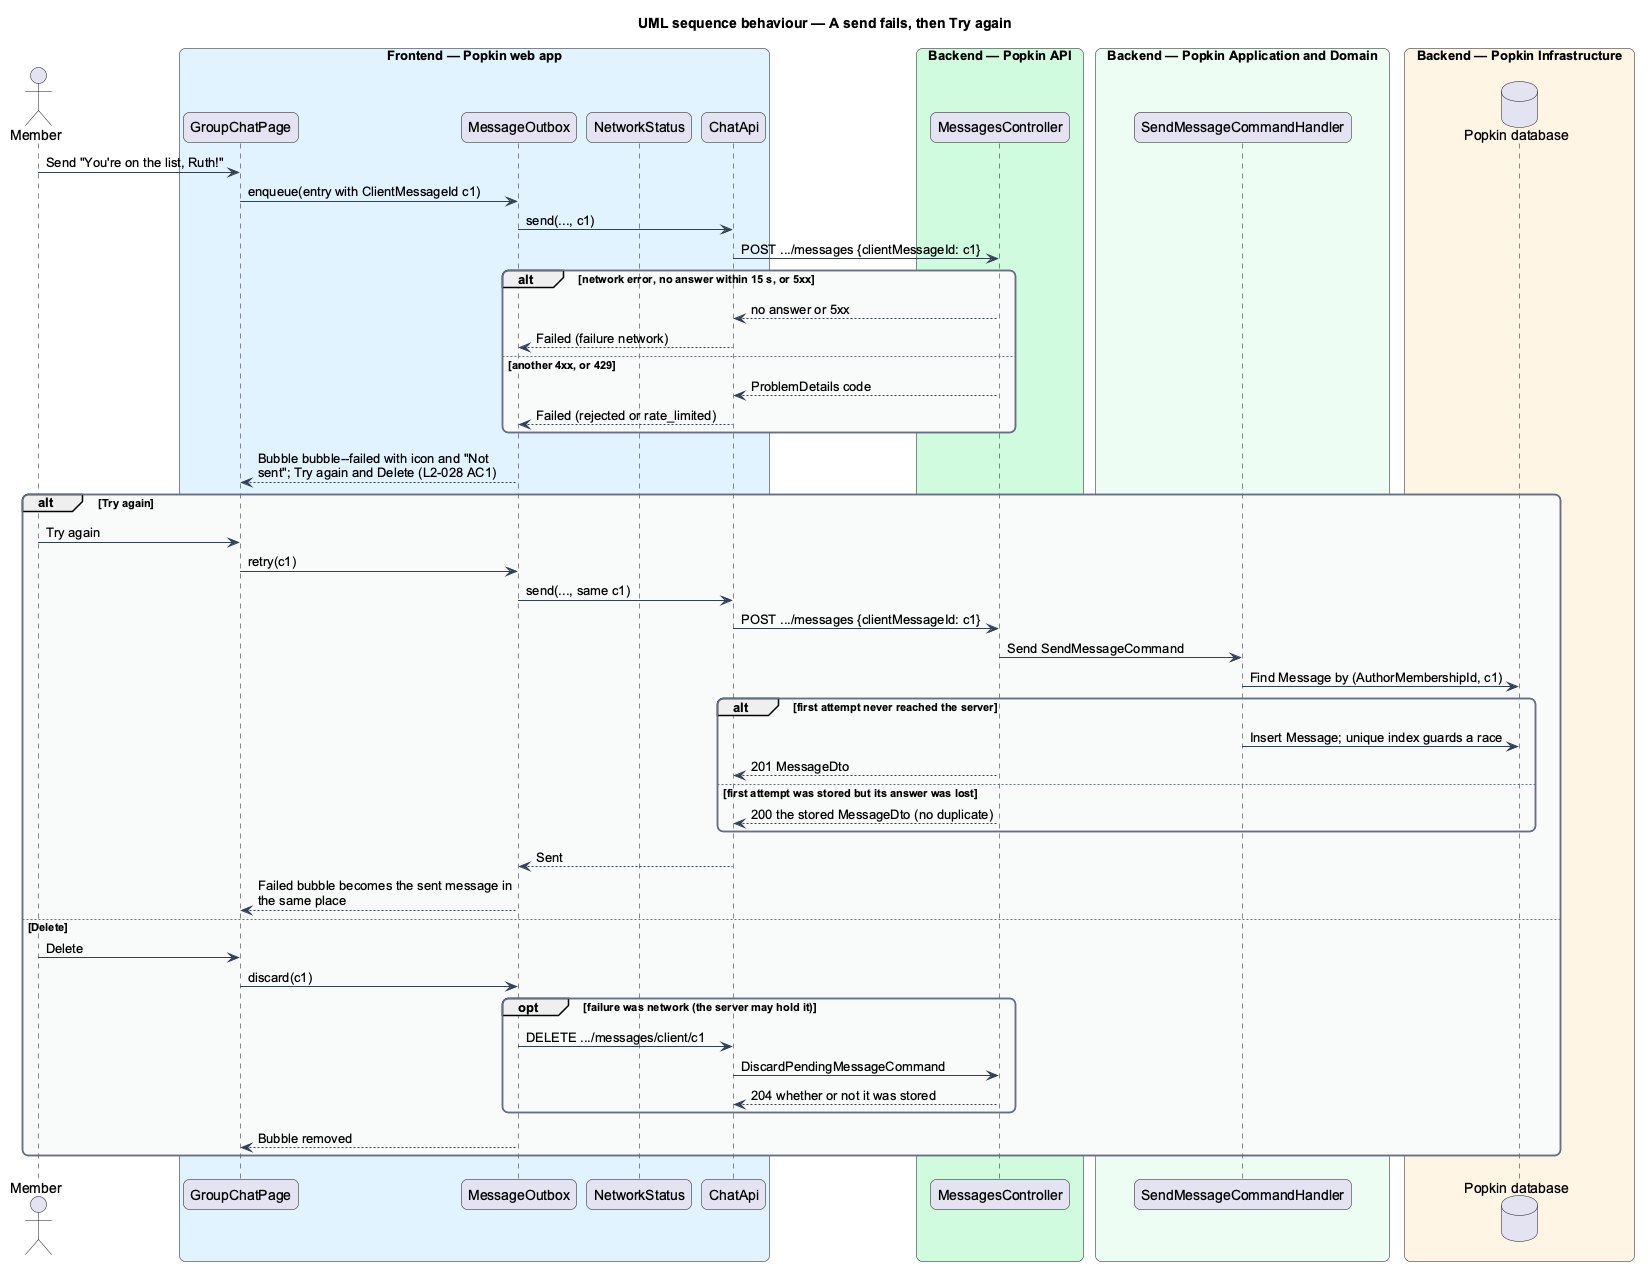

The diagram above was rendered by PlantUML. Its source (embedded in the PNG):
@startuml
title UML sequence behaviour — A send fails, then Try again
skinparam backgroundColor #FFFFFF
skinparam shadowing false
skinparam roundcorner 12
skinparam defaultFontName Arial
skinparam ArrowColor #344054
skinparam maxMessageSize 260
skinparam rectangle {
  BorderColor #344054
  FontColor #101828
}
skinparam package {
  BorderColor #667085
  FontColor #101828
  BackgroundColor #F9FAFB
}

actor "Member" as actor
box "Frontend — Popkin web app" #E0F2FE
  participant "GroupChatPage" as page
  participant "MessageOutbox" as outbox
  participant "NetworkStatus" as net
  participant "ChatApi" as client
end box
box "Backend — Popkin API" #D1FADF
  participant "MessagesController" as controller
end box
box "Backend — Popkin Application and Domain" #ECFDF3
  participant "SendMessageCommandHandler" as handler
end box
box "Backend — Popkin Infrastructure" #FFF4E5
  database "Popkin database" as db
end box
actor -> page : Send "You're on the list, Ruth!"
page -> outbox : enqueue(entry with ClientMessageId c1)
outbox -> client : send(..., c1)
client -> controller : POST .../messages {clientMessageId: c1}
alt network error, no answer within 15 s, or 5xx
  controller --> client : no answer or 5xx
  client --> outbox : Failed (failure network)
else another 4xx, or 429
  controller --> client : ProblemDetails code
  client --> outbox : Failed (rejected or rate_limited)
end
outbox --> page : Bubble bubble--failed with icon and "Not sent"; Try again and Delete (L2-028 AC1)
alt Try again
  actor -> page : Try again
  page -> outbox : retry(c1)
  outbox -> client : send(..., same c1)
  client -> controller : POST .../messages {clientMessageId: c1}
  controller -> handler : Send SendMessageCommand
  handler -> db : Find Message by (AuthorMembershipId, c1)
  alt first attempt never reached the server
    handler -> db : Insert Message; unique index guards a race
    controller --> client : 201 MessageDto
  else first attempt was stored but its answer was lost
    controller --> client : 200 the stored MessageDto (no duplicate)
  end
  client --> outbox : Sent
  outbox --> page : Failed bubble becomes the sent message in the same place
else Delete
  actor -> page : Delete
  page -> outbox : discard(c1)
  opt failure was network (the server may hold it)
    outbox -> client : DELETE .../messages/client/c1
    client -> controller : DiscardPendingMessageCommand
    controller --> client : 204 whether or not it was stored
  end
  outbox --> page : Bubble removed
end
@enduml